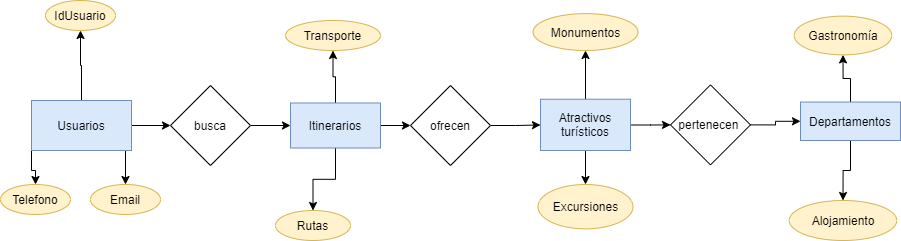

The diagram above was exported from draw.io. Its source (the exported page's mxGraphModel, read from the mxfile embedded in the PNG):
<mxGraphModel dx="1102" dy="582" grid="1" gridSize="10" guides="1" tooltips="1" connect="1" arrows="1" fold="1" page="1" pageScale="1" pageWidth="1169" pageHeight="827" math="0" shadow="0">
  <root>
    <mxCell id="0" />
    <mxCell id="1" parent="0" />
    <mxCell id="tyy8vwX2rOnd1_IEyWzO-4" value="" style="edgeStyle=orthogonalEdgeStyle;rounded=0;orthogonalLoop=1;jettySize=auto;html=1;" parent="1" source="tyy8vwX2rOnd1_IEyWzO-2" target="tyy8vwX2rOnd1_IEyWzO-3" edge="1">
      <mxGeometry relative="1" as="geometry" />
    </mxCell>
    <mxCell id="tyy8vwX2rOnd1_IEyWzO-10" value="" style="edgeStyle=orthogonalEdgeStyle;rounded=0;orthogonalLoop=1;jettySize=auto;html=1;" parent="1" source="tyy8vwX2rOnd1_IEyWzO-2" target="tyy8vwX2rOnd1_IEyWzO-9" edge="1">
      <mxGeometry relative="1" as="geometry" />
    </mxCell>
    <mxCell id="tyy8vwX2rOnd1_IEyWzO-16" style="edgeStyle=orthogonalEdgeStyle;rounded=0;orthogonalLoop=1;jettySize=auto;html=1;exitX=1;exitY=1;exitDx=0;exitDy=0;entryX=0.5;entryY=0;entryDx=0;entryDy=0;" parent="1" source="tyy8vwX2rOnd1_IEyWzO-2" target="tyy8vwX2rOnd1_IEyWzO-13" edge="1">
      <mxGeometry relative="1" as="geometry" />
    </mxCell>
    <mxCell id="tyy8vwX2rOnd1_IEyWzO-18" style="edgeStyle=orthogonalEdgeStyle;rounded=0;orthogonalLoop=1;jettySize=auto;html=1;exitX=0;exitY=1;exitDx=0;exitDy=0;" parent="1" source="tyy8vwX2rOnd1_IEyWzO-2" target="tyy8vwX2rOnd1_IEyWzO-17" edge="1">
      <mxGeometry relative="1" as="geometry" />
    </mxCell>
    <mxCell id="tyy8vwX2rOnd1_IEyWzO-2" value="Usuarios" style="rounded=0;whiteSpace=wrap;html=1;fillColor=#dae8fc;strokeColor=#6c8ebf;" parent="1" vertex="1">
      <mxGeometry x="41" y="300" width="100" height="50" as="geometry" />
    </mxCell>
    <mxCell id="tyy8vwX2rOnd1_IEyWzO-6" value="" style="edgeStyle=orthogonalEdgeStyle;rounded=0;orthogonalLoop=1;jettySize=auto;html=1;" parent="1" source="tyy8vwX2rOnd1_IEyWzO-3" target="tyy8vwX2rOnd1_IEyWzO-5" edge="1">
      <mxGeometry relative="1" as="geometry" />
    </mxCell>
    <mxCell id="tyy8vwX2rOnd1_IEyWzO-3" value="busca" style="rhombus;whiteSpace=wrap;html=1;rounded=0;" parent="1" vertex="1">
      <mxGeometry x="180" y="285" width="80" height="80" as="geometry" />
    </mxCell>
    <mxCell id="tyy8vwX2rOnd1_IEyWzO-8" value="" style="edgeStyle=orthogonalEdgeStyle;rounded=0;orthogonalLoop=1;jettySize=auto;html=1;" parent="1" source="tyy8vwX2rOnd1_IEyWzO-5" target="tyy8vwX2rOnd1_IEyWzO-7" edge="1">
      <mxGeometry relative="1" as="geometry" />
    </mxCell>
    <mxCell id="tyy8vwX2rOnd1_IEyWzO-27" value="" style="edgeStyle=orthogonalEdgeStyle;rounded=0;orthogonalLoop=1;jettySize=auto;html=1;" parent="1" source="tyy8vwX2rOnd1_IEyWzO-5" target="tyy8vwX2rOnd1_IEyWzO-26" edge="1">
      <mxGeometry relative="1" as="geometry" />
    </mxCell>
    <mxCell id="tyy8vwX2rOnd1_IEyWzO-29" value="" style="edgeStyle=orthogonalEdgeStyle;rounded=0;orthogonalLoop=1;jettySize=auto;html=1;" parent="1" source="tyy8vwX2rOnd1_IEyWzO-5" target="tyy8vwX2rOnd1_IEyWzO-28" edge="1">
      <mxGeometry relative="1" as="geometry" />
    </mxCell>
    <mxCell id="tyy8vwX2rOnd1_IEyWzO-5" value="Itinerarios" style="whiteSpace=wrap;html=1;rounded=0;fillColor=#dae8fc;strokeColor=#6c8ebf;" parent="1" vertex="1">
      <mxGeometry x="300" y="302.5" width="90" height="45" as="geometry" />
    </mxCell>
    <mxCell id="tyy8vwX2rOnd1_IEyWzO-20" value="" style="edgeStyle=orthogonalEdgeStyle;rounded=0;orthogonalLoop=1;jettySize=auto;html=1;" parent="1" source="tyy8vwX2rOnd1_IEyWzO-7" target="tyy8vwX2rOnd1_IEyWzO-19" edge="1">
      <mxGeometry relative="1" as="geometry" />
    </mxCell>
    <mxCell id="tyy8vwX2rOnd1_IEyWzO-7" value="ofrecen" style="rhombus;whiteSpace=wrap;html=1;rounded=0;" parent="1" vertex="1">
      <mxGeometry x="420" y="285" width="80" height="80" as="geometry" />
    </mxCell>
    <mxCell id="tyy8vwX2rOnd1_IEyWzO-9" value="IdUsuario" style="ellipse;whiteSpace=wrap;html=1;rounded=0;strokeColor=#d6b656;fillColor=#fff2cc;" parent="1" vertex="1">
      <mxGeometry x="55" y="200" width="70" height="30" as="geometry" />
    </mxCell>
    <mxCell id="tyy8vwX2rOnd1_IEyWzO-13" value="Email" style="ellipse;whiteSpace=wrap;html=1;rounded=0;strokeColor=#d6b656;fillColor=#fff2cc;" parent="1" vertex="1">
      <mxGeometry x="100" y="384" width="70" height="30" as="geometry" />
    </mxCell>
    <mxCell id="tyy8vwX2rOnd1_IEyWzO-17" value="Telefono" style="ellipse;whiteSpace=wrap;html=1;rounded=0;strokeColor=#d6b656;fillColor=#fff2cc;" parent="1" vertex="1">
      <mxGeometry x="10" y="384" width="70" height="30" as="geometry" />
    </mxCell>
    <mxCell id="tyy8vwX2rOnd1_IEyWzO-23" value="" style="edgeStyle=orthogonalEdgeStyle;rounded=0;orthogonalLoop=1;jettySize=auto;html=1;" parent="1" source="tyy8vwX2rOnd1_IEyWzO-19" target="tyy8vwX2rOnd1_IEyWzO-22" edge="1">
      <mxGeometry relative="1" as="geometry" />
    </mxCell>
    <mxCell id="tyy8vwX2rOnd1_IEyWzO-31" value="" style="edgeStyle=orthogonalEdgeStyle;rounded=0;orthogonalLoop=1;jettySize=auto;html=1;" parent="1" source="tyy8vwX2rOnd1_IEyWzO-19" target="tyy8vwX2rOnd1_IEyWzO-30" edge="1">
      <mxGeometry relative="1" as="geometry" />
    </mxCell>
    <mxCell id="tyy8vwX2rOnd1_IEyWzO-33" value="" style="edgeStyle=orthogonalEdgeStyle;rounded=0;orthogonalLoop=1;jettySize=auto;html=1;" parent="1" source="tyy8vwX2rOnd1_IEyWzO-19" target="tyy8vwX2rOnd1_IEyWzO-32" edge="1">
      <mxGeometry relative="1" as="geometry" />
    </mxCell>
    <mxCell id="tyy8vwX2rOnd1_IEyWzO-19" value="Atractivos&lt;br&gt;turísticos" style="whiteSpace=wrap;html=1;rounded=0;fillColor=#dae8fc;strokeColor=#6c8ebf;" parent="1" vertex="1">
      <mxGeometry x="550" y="298.75" width="90" height="51.25" as="geometry" />
    </mxCell>
    <mxCell id="tyy8vwX2rOnd1_IEyWzO-25" value="" style="edgeStyle=orthogonalEdgeStyle;rounded=0;orthogonalLoop=1;jettySize=auto;html=1;" parent="1" source="tyy8vwX2rOnd1_IEyWzO-22" target="tyy8vwX2rOnd1_IEyWzO-24" edge="1">
      <mxGeometry relative="1" as="geometry" />
    </mxCell>
    <mxCell id="tyy8vwX2rOnd1_IEyWzO-22" value="pertenecen&amp;nbsp;" style="rhombus;whiteSpace=wrap;html=1;rounded=0;" parent="1" vertex="1">
      <mxGeometry x="680" y="284.375" width="80" height="80" as="geometry" />
    </mxCell>
    <mxCell id="tyy8vwX2rOnd1_IEyWzO-35" value="" style="edgeStyle=orthogonalEdgeStyle;rounded=0;orthogonalLoop=1;jettySize=auto;html=1;" parent="1" source="tyy8vwX2rOnd1_IEyWzO-24" target="tyy8vwX2rOnd1_IEyWzO-34" edge="1">
      <mxGeometry relative="1" as="geometry" />
    </mxCell>
    <mxCell id="tyy8vwX2rOnd1_IEyWzO-37" value="" style="edgeStyle=orthogonalEdgeStyle;rounded=0;orthogonalLoop=1;jettySize=auto;html=1;" parent="1" source="tyy8vwX2rOnd1_IEyWzO-24" target="tyy8vwX2rOnd1_IEyWzO-36" edge="1">
      <mxGeometry relative="1" as="geometry" />
    </mxCell>
    <mxCell id="tyy8vwX2rOnd1_IEyWzO-24" value="Departamentos" style="whiteSpace=wrap;html=1;rounded=0;fillColor=#dae8fc;strokeColor=#6c8ebf;" parent="1" vertex="1">
      <mxGeometry x="810" y="301.56" width="100" height="38.44" as="geometry" />
    </mxCell>
    <mxCell id="tyy8vwX2rOnd1_IEyWzO-26" value="Transporte" style="ellipse;whiteSpace=wrap;html=1;rounded=0;strokeColor=#d6b656;fillColor=#fff2cc;" parent="1" vertex="1">
      <mxGeometry x="295" y="220" width="95" height="30" as="geometry" />
    </mxCell>
    <mxCell id="tyy8vwX2rOnd1_IEyWzO-28" value="Rutas" style="ellipse;whiteSpace=wrap;html=1;rounded=0;strokeColor=#d6b656;fillColor=#fff2cc;" parent="1" vertex="1">
      <mxGeometry x="285" y="410" width="75" height="30" as="geometry" />
    </mxCell>
    <mxCell id="tyy8vwX2rOnd1_IEyWzO-30" value="Monumentos" style="ellipse;whiteSpace=wrap;html=1;rounded=0;strokeColor=#d6b656;fillColor=#fff2cc;" parent="1" vertex="1">
      <mxGeometry x="542.5" y="213.12" width="105" height="36.88" as="geometry" />
    </mxCell>
    <mxCell id="tyy8vwX2rOnd1_IEyWzO-32" value="Excursiones" style="ellipse;whiteSpace=wrap;html=1;rounded=0;strokeColor=#d6b656;fillColor=#fff2cc;" parent="1" vertex="1">
      <mxGeometry x="547.5" y="384" width="95" height="44.37" as="geometry" />
    </mxCell>
    <mxCell id="tyy8vwX2rOnd1_IEyWzO-34" value="Gastronomía" style="ellipse;whiteSpace=wrap;html=1;rounded=0;strokeColor=#d6b656;fillColor=#fff2cc;" parent="1" vertex="1">
      <mxGeometry x="803.75" y="215.63" width="97.5" height="38.75" as="geometry" />
    </mxCell>
    <mxCell id="tyy8vwX2rOnd1_IEyWzO-36" value="Alojamiento" style="ellipse;whiteSpace=wrap;html=1;rounded=0;strokeColor=#d6b656;fillColor=#fff2cc;" parent="1" vertex="1">
      <mxGeometry x="798.75" y="400" width="107.5" height="40" as="geometry" />
    </mxCell>
  </root>
</mxGraphModel>